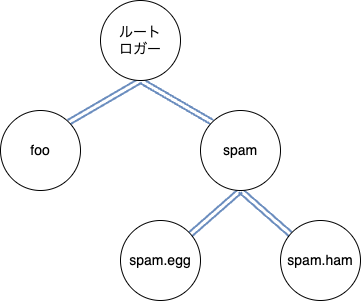

The diagram above was exported from draw.io. Its source (the exported page's mxGraphModel, read from the mxfile embedded in the PNG):
<mxGraphModel dx="397" dy="232" grid="1" gridSize="10" guides="1" tooltips="1" connect="1" arrows="1" fold="1" page="1" pageScale="1" pageWidth="827" pageHeight="1169" math="0" shadow="0">
  <root>
    <mxCell id="0" />
    <mxCell id="1" parent="0" />
    <mxCell id="7" style="edgeStyle=none;html=1;exitX=0.5;exitY=1;exitDx=0;exitDy=0;entryX=1;entryY=0;entryDx=0;entryDy=0;shape=link;fillColor=#dae8fc;strokeColor=#6c8ebf;strokeWidth=2;gradientColor=#7ea6e0;" parent="1" source="2" target="6" edge="1">
      <mxGeometry relative="1" as="geometry" />
    </mxCell>
    <mxCell id="8" style="edgeStyle=none;shape=link;html=1;exitX=0.5;exitY=1;exitDx=0;exitDy=0;entryX=0;entryY=0;entryDx=0;entryDy=0;fillColor=#dae8fc;strokeColor=#6c8ebf;strokeWidth=2;gradientColor=#7ea6e0;" parent="1" source="2" target="3" edge="1">
      <mxGeometry relative="1" as="geometry" />
    </mxCell>
    <mxCell id="2" value="&lt;font style=&quot;font-size: 14px;&quot;&gt;ルート&lt;br&gt;ロガー&lt;/font&gt;" style="ellipse;whiteSpace=wrap;html=1;aspect=fixed;" parent="1" vertex="1">
      <mxGeometry x="150" y="60" width="80" height="80" as="geometry" />
    </mxCell>
    <mxCell id="9" style="edgeStyle=none;shape=link;html=1;exitX=0.5;exitY=1;exitDx=0;exitDy=0;fillColor=#dae8fc;strokeColor=#6c8ebf;strokeWidth=2;gradientColor=#7ea6e0;" parent="1" source="3" target="5" edge="1">
      <mxGeometry relative="1" as="geometry" />
    </mxCell>
    <mxCell id="10" style="edgeStyle=none;shape=link;html=1;exitX=0.5;exitY=1;exitDx=0;exitDy=0;fillColor=#dae8fc;strokeColor=#6c8ebf;strokeWidth=2;gradientColor=#7ea6e0;" parent="1" source="3" target="4" edge="1">
      <mxGeometry relative="1" as="geometry" />
    </mxCell>
    <mxCell id="3" value="&lt;font style=&quot;font-size: 14px;&quot;&gt;spam&lt;/font&gt;" style="ellipse;whiteSpace=wrap;html=1;aspect=fixed;" parent="1" vertex="1">
      <mxGeometry x="250" y="170" width="80" height="80" as="geometry" />
    </mxCell>
    <mxCell id="4" value="&lt;font style=&quot;font-size: 14px;&quot;&gt;spam.ham&lt;/font&gt;" style="ellipse;whiteSpace=wrap;html=1;aspect=fixed;" parent="1" vertex="1">
      <mxGeometry x="330" y="280" width="80" height="80" as="geometry" />
    </mxCell>
    <mxCell id="5" value="&lt;font style=&quot;font-size: 14px;&quot;&gt;spam.egg&lt;/font&gt;" style="ellipse;whiteSpace=wrap;html=1;aspect=fixed;" parent="1" vertex="1">
      <mxGeometry x="170" y="280" width="80" height="80" as="geometry" />
    </mxCell>
    <mxCell id="6" value="&lt;font style=&quot;font-size: 14px;&quot;&gt;foo&lt;/font&gt;" style="ellipse;whiteSpace=wrap;html=1;aspect=fixed;" parent="1" vertex="1">
      <mxGeometry x="50" y="170" width="80" height="80" as="geometry" />
    </mxCell>
  </root>
</mxGraphModel>